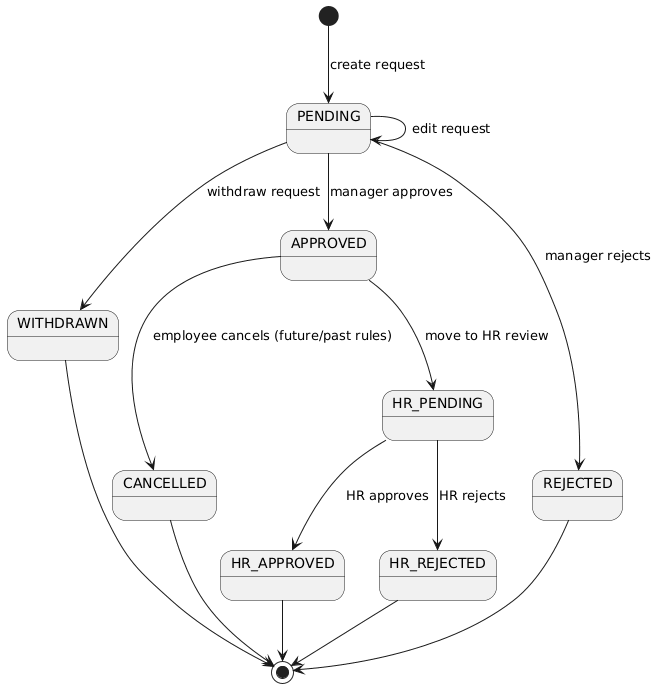

The diagram above was rendered by PlantUML. Its source (embedded in the PNG):
@startuml
[*] --> PENDING : create request

' =========================
' EDIT / WITHDRAW (while pending)
' =========================
PENDING --> PENDING : edit request
PENDING --> WITHDRAWN : withdraw request

' =========================
' MANAGER APPROVAL
' =========================
PENDING --> APPROVED : manager approves
PENDING --> REJECTED : manager rejects

' =========================
' CANCEL APPROVED REQUEST
' =========================
APPROVED --> CANCELLED : employee cancels (future/past rules)

' =========================
' HR WORKFLOW (EXTENSIBLE)
' =========================
APPROVED --> HR_PENDING : move to HR review

HR_PENDING --> HR_APPROVED : HR approves
HR_PENDING --> HR_REJECTED : HR rejects

' =========================
' FINAL STATES
' =========================
REJECTED --> [*]
WITHDRAWN --> [*]
CANCELLED --> [*]
HR_APPROVED --> [*]
HR_REJECTED --> [*]
@enduml